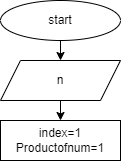

The diagram above was exported from draw.io. Its source (the exported page's mxGraphModel, read from the mxfile embedded in the PNG):
<mxGraphModel dx="448" dy="526" grid="1" gridSize="10" guides="1" tooltips="1" connect="1" arrows="1" fold="1" page="1" pageScale="1" pageWidth="850" pageHeight="1100" math="0" shadow="0">
  <root>
    <mxCell id="0" />
    <mxCell id="1" parent="0" />
    <mxCell id="4" value="" style="edgeStyle=none;html=1;" edge="1" parent="1" source="2" target="3">
      <mxGeometry relative="1" as="geometry" />
    </mxCell>
    <mxCell id="2" value="start" style="ellipse;whiteSpace=wrap;html=1;" vertex="1" parent="1">
      <mxGeometry x="120" y="40" width="120" height="40" as="geometry" />
    </mxCell>
    <mxCell id="6" value="" style="edgeStyle=none;html=1;" edge="1" parent="1" source="3" target="5">
      <mxGeometry relative="1" as="geometry" />
    </mxCell>
    <mxCell id="3" value="n" style="shape=parallelogram;perimeter=parallelogramPerimeter;whiteSpace=wrap;html=1;fixedSize=1;" vertex="1" parent="1">
      <mxGeometry x="120" y="100" width="120" height="40" as="geometry" />
    </mxCell>
    <mxCell id="5" value="index=1&lt;br&gt;Productofnum=1" style="whiteSpace=wrap;html=1;" vertex="1" parent="1">
      <mxGeometry x="120" y="160" width="120" height="40" as="geometry" />
    </mxCell>
  </root>
</mxGraphModel>